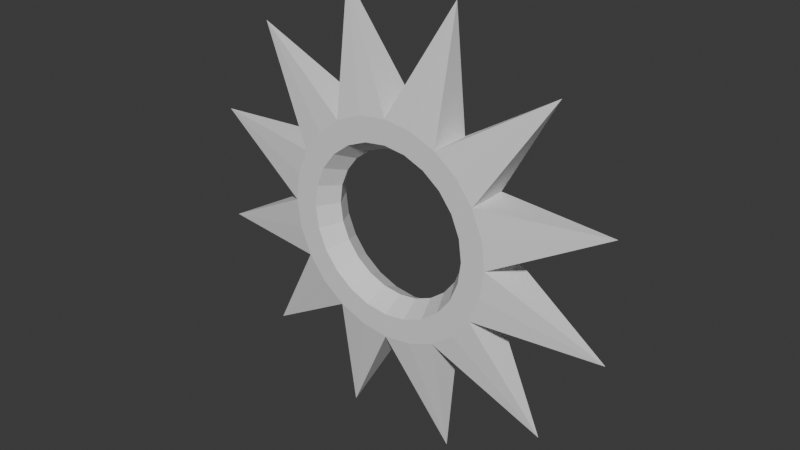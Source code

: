 # Source: angel.blend  (saved by Blender 4.0.36; exported with 4.5.12 LTS)
import bpy
from mathutils import Matrix  # noqa: F401  (used for matrix-valued properties, if any)

bpy.ops.wm.read_factory_settings(use_empty=True)
scene = bpy.context.scene
scene.name = 'Scene'

# ---- collections
col_collection = bpy.data.collections.new('Collection'); scene.collection.children.link(col_collection)

# ---- world
world_world = bpy.data.worlds.new('World'); scene.world = world_world
world_world.use_nodes = True; world_world.node_tree.nodes.clear()
_N = world_world.node_tree.nodes; _L = world_world.node_tree.links
n0 = _N.new('ShaderNodeOutputWorld'); n0.name = 'World Output'; n0.location = (300, 300)
n1 = _N.new('ShaderNodeBackground'); n1.name = 'Background'; n1.location = (10, 300)
n1.inputs[0].default_value = (0.05088, 0.05088, 0.05088, 1.0)
_L.new(n1.outputs[0], n0.inputs[0])
n0.is_active_output = True
world_world.color = (0.05088, 0.05088, 0.05088)
world_world.use_sun_shadow = False
world_world.sun_shadow_jitter_overblur = 0.0

# ---- meshes
me_torus = bpy.data.meshes.new('Torus')
me_torus.from_pydata([(0.3735, -1.91e-08, 0.07188), (0.2905, -1.91e-08, 0.07188), (0.249, -1.91e-08, -2.861e-11), (0.2905, -1.91e-08, -0.07188), (0.3735, -1.91e-08, -0.07188), (0.7482, 0.2005, -2.861e-11), (0.3608, 0.09666, 0.07188), (0.2806, 0.07518, 0.07188), (0.2405, 0.06444, -2.861e-11), (0.2806, 0.07518, -0.07188), (0.3608, 0.09666, -0.07188), (0.3234, 0.1867, 0.07188), (0.2516, 0.1452, 0.07188), (0.2156, 0.1245, -2.861e-11), (0.2516, 0.1452, -0.07188), (0.3234, 0.1867, -0.07188), (0.5477, 0.5477, -2.861e-11), (0.2641, 0.2641, 0.07188), (0.2054, 0.2054, 0.07188), (0.1761, 0.1761, -2.861e-11), (0.2054, 0.2054, -0.07188), (0.2641, 0.2641, -0.07188), (0.1867, 0.3234, 0.07188), (0.1452, 0.2516, 0.07188), (0.1245, 0.2156, -2.861e-11), (0.1452, 0.2516, -0.07188), (0.1867, 0.3234, -0.07188), (0.2005, 0.7482, -2.861e-11), (0.09666, 0.3608, 0.07188), (0.07518, 0.2806, 0.07188), (0.06444, 0.2405, -2.861e-11), (0.07518, 0.2806, -0.07188), (0.09666, 0.3608, -0.07188), (-2.743e-08, 0.3735, 0.07188), (-3.37e-08, 0.2905, 0.07188), (-3.683e-08, 0.249, -2.861e-11), (-3.37e-08, 0.2905, -0.07188), (-2.743e-08, 0.3735, -0.07188), (-0.2005, 0.7482, -2.861e-11), (-0.09666, 0.3608, 0.07188), (-0.07518, 0.2806, 0.07188), (-0.06444, 0.2405, -2.861e-11), (-0.07518, 0.2806, -0.07188), (-0.09666, 0.3608, -0.07188), (-0.1867, 0.3234, 0.07188), (-0.1452, 0.2516, 0.07188), (-0.1245, 0.2156, -2.861e-11), (-0.1452, 0.2516, -0.07188), (-0.1867, 0.3234, -0.07188), (-0.5477, 0.5477, -2.861e-11), (-0.2641, 0.2641, 0.07188), (-0.2054, 0.2054, 0.07188), (-0.1761, 0.1761, -2.861e-11), (-0.2054, 0.2054, -0.07188), (-0.2641, 0.2641, -0.07188), (-0.3234, 0.1867, 0.07188), (-0.2516, 0.1452, 0.07188), (-0.2156, 0.1245, -2.861e-11), (-0.2516, 0.1452, -0.07188), (-0.3234, 0.1867, -0.07188), (-0.7482, 0.2005, -2.861e-11), (-0.3608, 0.09666, 0.07188), (-0.2806, 0.07518, 0.07188), (-0.2405, 0.06444, -2.861e-11), (-0.2806, 0.07518, -0.07188), (-0.3608, 0.09666, -0.07188), (-0.3735, 1.355e-08, 0.07188), (-0.2905, 6.297e-09, 0.07188), (-0.249, 2.669e-09, -2.861e-11), (-0.2905, 6.297e-09, -0.07188), (-0.3735, 1.355e-08, -0.07188), (-0.7482, -0.2005, -2.861e-11), (-0.3608, -0.09666, 0.07188), (-0.2806, -0.07518, 0.07188), (-0.2405, -0.06444, -2.861e-11), (-0.2806, -0.07518, -0.07188), (-0.3608, -0.09666, -0.07188), (-0.3234, -0.1867, 0.07188), (-0.2516, -0.1452, 0.07188), (-0.2156, -0.1245, -2.861e-11), (-0.2516, -0.1452, -0.07188), (-0.3234, -0.1867, -0.07188), (-0.5477, -0.5477, -2.861e-11), (-0.2641, -0.2641, 0.07188), (-0.2054, -0.2054, 0.07188), (-0.1761, -0.1761, -2.861e-11), (-0.2054, -0.2054, -0.07188), (-0.2641, -0.2641, -0.07188), (-0.1867, -0.3234, 0.07188), (-0.1452, -0.2516, 0.07188), (-0.1245, -0.2156, -2.861e-11), (-0.1452, -0.2516, -0.07188), (-0.1867, -0.3234, -0.07188), (-0.2005, -0.7482, -2.861e-11), (-0.09666, -0.3608, 0.07188), (-0.07518, -0.2806, 0.07188), (-0.06444, -0.2405, -2.861e-11), (-0.07518, -0.2806, -0.07188), (-0.09666, -0.3608, -0.07188), (-2.743e-08, -0.3735, 0.07188), (-3.37e-08, -0.2905, 0.07188), (-3.683e-08, -0.249, -2.861e-11), (-3.37e-08, -0.2905, -0.07188), (-2.743e-08, -0.3735, -0.07188), (0.2005, -0.7482, -2.861e-11), (0.09666, -0.3608, 0.07188), (0.07518, -0.2806, 0.07188), (0.06444, -0.2405, -2.861e-11), (0.07518, -0.2806, -0.07188), (0.09666, -0.3608, -0.07188), (0.1867, -0.3234, 0.07188), (0.1452, -0.2516, 0.07188), (0.1245, -0.2156, -2.861e-11), (0.1452, -0.2516, -0.07188), (0.1867, -0.3234, -0.07188), (0.5477, -0.5477, -2.861e-11), (0.2641, -0.2641, 0.07188), (0.2054, -0.2054, 0.07188), (0.1761, -0.1761, -2.861e-11), (0.2054, -0.2054, -0.07188), (0.2641, -0.2641, -0.07188), (0.3234, -0.1867, 0.07188), (0.2516, -0.1452, 0.07188), (0.2156, -0.1245, -2.861e-11), (0.2516, -0.1452, -0.07188), (0.3234, -0.1867, -0.07188), (0.7482, -0.2005, -2.861e-11), (0.3608, -0.09666, 0.07188), (0.2806, -0.07518, 0.07188), (0.2405, -0.06444, -2.861e-11), (0.2806, -0.07518, -0.07188), (0.3608, -0.09666, -0.07188)], [], [(110, 115, 116), (0, 6, 7, 1), (1, 7, 8, 2), (2, 8, 9, 3), (3, 9, 10, 4), (32, 27, 26), (116, 115, 121), (6, 11, 12, 7), (7, 12, 13, 8), (8, 13, 14, 9), (9, 14, 15, 10), (49, 54, 59), (126, 127, 121), (11, 17, 18, 12), (12, 18, 19, 13), (13, 19, 20, 14), (14, 20, 21, 15), (104, 110, 105), (93, 99, 94), (17, 22, 23, 18), (18, 23, 24, 19), (19, 24, 25, 20), (20, 25, 26, 21), (50, 44, 49), (126, 131, 4), (22, 28, 29, 23), (23, 29, 30, 24), (24, 30, 31, 25), (25, 31, 32, 26), (82, 88, 83), (71, 77, 72), (28, 33, 34, 29), (29, 34, 35, 30), (30, 35, 36, 31), (31, 36, 37, 32), (61, 55, 60), (10, 15, 5), (33, 39, 40, 34), (34, 40, 41, 35), (35, 41, 42, 36), (36, 42, 43, 37), (61, 60, 66), (50, 49, 55), (39, 44, 45, 40), (40, 45, 46, 41), (41, 46, 47, 42), (42, 47, 48, 43), (60, 65, 70), (0, 5, 6), (44, 50, 51, 45), (45, 51, 52, 46), (46, 52, 53, 47), (47, 53, 54, 48), (39, 38, 44), (5, 11, 6), (50, 55, 56, 51), (51, 56, 57, 52), (52, 57, 58, 53), (53, 58, 59, 54), (76, 81, 71), (11, 16, 17), (55, 61, 62, 56), (56, 62, 63, 57), (57, 63, 64, 58), (58, 64, 65, 59), (27, 33, 28), (109, 104, 103), (61, 66, 67, 62), (62, 67, 68, 63), (63, 68, 69, 64), (64, 69, 70, 65), (72, 66, 71), (21, 26, 16), (66, 72, 73, 67), (67, 73, 74, 68), (68, 74, 75, 69), (69, 75, 76, 70), (98, 93, 92), (87, 82, 81), (72, 77, 78, 73), (73, 78, 79, 74), (74, 79, 80, 75), (75, 80, 81, 76), (77, 82, 83), (32, 37, 27), (77, 83, 84, 78), (78, 84, 85, 79), (79, 85, 86, 80), (80, 86, 87, 81), (70, 76, 71), (59, 65, 60), (83, 88, 89, 84), (84, 89, 90, 85), (85, 90, 91, 86), (86, 91, 92, 87), (87, 92, 82), (22, 27, 28), (88, 94, 95, 89), (89, 95, 96, 90), (90, 96, 97, 91), (91, 97, 98, 92), (131, 126, 125), (21, 16, 15), (94, 99, 100, 95), (95, 100, 101, 96), (96, 101, 102, 97), (97, 102, 103, 98), (98, 103, 93), (115, 120, 125), (99, 105, 106, 100), (100, 106, 107, 101), (101, 107, 108, 102), (102, 108, 109, 103), (4, 10, 5), (54, 49, 48), (105, 110, 111, 106), (106, 111, 112, 107), (107, 112, 113, 108), (108, 113, 114, 109), (109, 114, 104), (33, 38, 39), (110, 116, 117, 111), (111, 117, 118, 112), (112, 118, 119, 113), (113, 119, 120, 114), (115, 114, 120), (17, 16, 22), (116, 121, 122, 117), (117, 122, 123, 118), (118, 123, 124, 119), (119, 124, 125, 120), (99, 104, 105), (38, 43, 48), (121, 127, 128, 122), (122, 128, 129, 123), (123, 129, 130, 124), (124, 130, 131, 125), (38, 37, 43), (126, 0, 127), (127, 0, 1, 128), (128, 1, 2, 129), (129, 2, 3, 130), (130, 3, 4, 131), (88, 93, 94), (4, 5, 0), (4, 0, 126), (77, 81, 82), (92, 88, 82), (88, 92, 93), (103, 99, 93), (99, 103, 104), (114, 110, 104), (110, 114, 115), (121, 115, 125), (125, 126, 121), (15, 11, 5), (11, 15, 16), (81, 77, 71), (70, 71, 66), (66, 60, 70), (59, 60, 55), (55, 49, 59), (48, 49, 44), (44, 38, 48), (33, 37, 38), (37, 33, 27), (22, 26, 27), (26, 22, 16)])
_uv = me_torus.uv_layers.new(name='UVMap')
_uv.uv.foreach_set('vector', [0.0, 0.0, 0.0, 0.0, 0.375, 0.6667, 0.5, 0.6667, 0.5417, 0.6667, 0.5417, 0.8333, 0.5, 0.8333, 0.5, 0.8333, 0.5417, 0.8333, 0.5417, 1.0, 0.5, 1.0, 0.5, -1.11e-16, 0.5417, -1.11e-16, 0.5417, 0.1667, 0.5, 0.1667, 0.5, 0.1667, 0.5417, 0.1667, 0.5417, 0.3333, 0.5, 0.3333, 0.7083, 0.3333, 0.7083, 0.5, 0.0, 0.0, 0.375, 0.6667, 0.0, 0.0, 0.4167, 0.6667, 0.5417, 0.6667, 0.5833, 0.6667, 0.5833, 0.8333, 0.5417, 0.8333, 0.5417, 0.8333, 0.5833, 0.8333, 0.5833, 1.0, 0.5417, 1.0, 0.5417, -1.11e-16, 0.5833, -1.11e-16, 0.5833, 0.1667, 0.5417, 0.1667, 0.5417, 0.1667, 0.5833, 0.1667, 0.5833, 0.3333, 0.5417, 0.3333, 0.0, 0.0, 0.875, 0.3333, 0.0, 0.0, 0.0, 0.0, 0.4583, 0.6667, 0.0, 0.0, 0.5833, 0.6667, 0.625, 0.6667, 0.625, 0.8333, 0.5833, 0.8333, 0.5833, 0.8333, 0.625, 0.8333, 0.625, 1.0, 0.5833, 1.0, 0.5833, -1.11e-16, 0.625, -1.11e-16, 0.625, 0.1667, 0.5833, 0.1667, 0.5833, 0.1667, 0.625, 0.1667, 0.625, 0.3333, 0.5833, 0.3333, 0.0, 0.0, 0.0, 0.0, 0.2917, 0.6667, 0.0, 0.0, 0.0, 0.0, 0.2083, 0.6667, 0.625, 0.6667, 0.6667, 0.6667, 0.6667, 0.8333, 0.625, 0.8333, 0.625, 0.8333, 0.6667, 0.8333, 0.6667, 1.0, 0.625, 1.0, 0.625, -1.11e-16, 0.6667, -1.11e-16, 0.6667, 0.1667, 0.625, 0.1667, 0.625, 0.1667, 0.6667, 0.1667, 0.6667, 0.3333, 0.625, 0.3333, 0.875, 0.6667, 0.0, 0.0, 0.875, 0.5, 0.0, 0.0, 0.4583, 0.3333, 0.0, 0.0, 0.6667, 0.6667, 0.7083, 0.6667, 0.7083, 0.8333, 0.6667, 0.8333, 0.6667, 0.8333, 0.7083, 0.8333, 0.7083, 1.0, 0.6667, 1.0, 0.6667, -1.11e-16, 0.7083, -1.11e-16, 0.7083, 0.1667, 0.6667, 0.1667, 0.6667, 0.1667, 0.7083, 0.1667, 0.7083, 0.3333, 0.6667, 0.3333, 0.0, 0.0, 0.0, 0.0, 0.125, 0.6667, 0.0, 0.0, 0.0, 0.0, 0.04167, 0.6667, 0.7083, 0.6667, 0.75, 0.6667, 0.75, 0.8333, 0.7083, 0.8333, 0.7083, 0.8333, 0.75, 0.8333, 0.75, 1.0, 0.7083, 1.0, 0.7083, -1.11e-16, 0.75, -1.11e-16, 0.75, 0.1667, 0.7083, 0.1667, 0.7083, 0.1667, 0.75, 0.1667, 0.75, 0.3333, 0.7083, 0.3333, 0.9583, 0.6667, 0.0, 0.0, 0.9583, 0.5, 0.5417, 0.3333, 0.5833, 0.3333, 0.0, 0.0, 0.75, 0.6667, 0.7917, 0.6667, 0.7917, 0.8333, 0.75, 0.8333, 0.75, 0.8333, 0.7917, 0.8333, 0.7917, 1.0, 0.75, 1.0, 0.75, -1.11e-16, 0.7917, -1.11e-16, 0.7917, 0.1667, 0.75, 0.1667, 0.75, 0.1667, 0.7917, 0.1667, 0.7917, 0.3333, 0.75, 0.3333, 0.9583, 0.6667, 0.0, 0.0, 1.0, 0.6667, 0.875, 0.6667, 0.0, 0.0, 0.9167, 0.6667, 0.7917, 0.6667, 0.8333, 0.6667, 0.8333, 0.8333, 0.7917, 0.8333, 0.7917, 0.8333, 0.8333, 0.8333, 0.8333, 1.0, 0.7917, 1.0, 0.7917, -1.11e-16, 0.8333, -1.11e-16, 0.8333, 0.1667, 0.7917, 0.1667, 0.7917, 0.1667, 0.8333, 0.1667, 0.8333, 0.3333, 0.7917, 0.3333, 0.0, 0.0, 0.9583, 0.3333, 0.0, 0.0, 0.0, 0.0, 0.0, 0.0, 0.0, 0.0, 0.8333, 0.6667, 0.875, 0.6667, 0.875, 0.8333, 0.8333, 0.8333, 0.8333, 0.8333, 0.875, 0.8333, 0.875, 1.0, 0.8333, 1.0, 0.8333, -1.11e-16, 0.875, -1.11e-16, 0.875, 0.1667, 0.8333, 0.1667, 0.8333, 0.1667, 0.875, 0.1667, 0.875, 0.3333, 0.8333, 0.3333, 0.7917, 0.6667, 0.0, 0.0, 0.8333, 0.6667, 0.0, 0.0, 0.0, 0.0, 0.5417, 0.6667, 0.875, 0.6667, 0.9167, 0.6667, 0.9167, 0.8333, 0.875, 0.8333, 0.875, 0.8333, 0.9167, 0.8333, 0.9167, 1.0, 0.875, 1.0, 0.875, -1.11e-16, 0.9167, -1.11e-16, 0.9167, 0.1667, 0.875, 0.1667, 0.875, 0.1667, 0.9167, 0.1667, 0.9167, 0.3333, 0.875, 0.3333, 0.04167, 0.3333, 0.08333, 0.3333, 0.0, 0.0, 0.0, 0.0, 0.0, 0.0, 0.625, 0.6667, 0.9167, 0.6667, 0.9583, 0.6667, 0.9583, 0.8333, 0.9167, 0.8333, 0.9167, 0.8333, 0.9583, 0.8333, 0.9583, 1.0, 0.9167, 1.0, 0.9167, -1.11e-16, 0.9583, -1.11e-16, 0.9583, 0.1667, 0.9167, 0.1667, 0.9167, 0.1667, 0.9583, 0.1667, 0.9583, 0.3333, 0.9167, 0.3333, 0.0, 0.0, 0.0, 0.0, 0.7083, 0.6667, 0.2917, 0.3333, 0.2917, 0.5, 0.0, 0.0, 0.9583, 0.6667, 1.0, 0.6667, 1.0, 0.8333, 0.9583, 0.8333, 0.9583, 0.8333, 1.0, 0.8333, 1.0, 1.0, 0.9583, 1.0, 0.9583, -1.11e-16, 1.0, -1.11e-16, 1.0, 0.1667, 0.9583, 0.1667, 0.9583, 0.1667, 1.0, 0.1667, 1.0, 0.3333, 0.9583, 0.3333, 0.04167, 0.6667, 0.0, 0.0, 0.04167, 0.5, 0.625, 0.3333, 0.6667, 0.3333, 0.0, 0.0, -4.441e-16, 0.6667, 0.04167, 0.6667, 0.04167, 0.8333, -4.441e-16, 0.8333, -4.441e-16, 0.8333, 0.04167, 0.8333, 0.04167, 1.0, -4.441e-16, 1.0, -4.441e-16, -1.11e-16, 0.04167, -1.11e-16, 0.04167, 0.1667, -4.441e-16, 0.1667, -4.441e-16, 0.1667, 0.04167, 0.1667, 0.04167, 0.3333, -4.441e-16, 0.3333, 0.2083, 0.3333, 0.0, 0.0, 0.0, 0.0, 0.125, 0.3333, 0.0, 0.0, 0.0, 0.0, 0.04167, 0.6667, 0.08333, 0.6667, 0.08333, 0.8333, 0.04167, 0.8333, 0.04167, 0.8333, 0.08333, 0.8333, 0.08333, 1.0, 0.04167, 1.0, 0.04167, -1.11e-16, 0.08333, -1.11e-16, 0.08333, 0.1667, 0.04167, 0.1667, 0.04167, 0.1667, 0.08333, 0.1667, 0.08333, 0.3333, 0.04167, 0.3333, 0.0, 0.0, 0.0, 0.0, 0.125, 0.6667, 0.7083, 0.3333, 0.0, 0.0, 0.7083, 0.5, 0.08333, 0.6667, 0.125, 0.6667, 0.125, 0.8333, 0.08333, 0.8333, 0.08333, 0.8333, 0.125, 0.8333, 0.125, 1.0, 0.08333, 1.0, 0.08333, -1.11e-16, 0.125, -1.11e-16, 0.125, 0.1667, 0.08333, 0.1667, 0.08333, 0.1667, 0.125, 0.1667, 0.125, 0.3333, 0.08333, 0.3333, 0.0, 0.0, 0.04167, 0.3333, 0.0, 0.0, 0.0, 0.0, 0.9583, 0.3333, 0.0, 0.0, 0.125, 0.6667, 0.1667, 0.6667, 0.1667, 0.8333, 0.125, 0.8333, 0.125, 0.8333, 0.1667, 0.8333, 0.1667, 1.0, 0.125, 1.0, 0.125, -1.11e-16, 0.1667, -1.11e-16, 0.1667, 0.1667, 0.125, 0.1667, 0.125, 0.1667, 0.1667, 0.1667, 0.1667, 0.3333, 0.125, 0.3333, 0.125, 0.3333, 0.1667, 0.3333, 0.0, 0.0, 0.0, 0.0, 0.0, 0.0, 0.7083, 0.6667, 0.1667, 0.6667, 0.2083, 0.6667, 0.2083, 0.8333, 0.1667, 0.8333, 0.1667, 0.8333, 0.2083, 0.8333, 0.2083, 1.0, 0.1667, 1.0, 0.1667, -1.11e-16, 0.2083, -1.11e-16, 0.2083, 0.1667, 0.1667, 0.1667, 0.1667, 0.1667, 0.2083, 0.1667, 0.2083, 0.3333, 0.1667, 0.3333, 0.4583, 0.3333, 0.0, 0.0, 0.4167, 0.3333, 0.625, 0.3333, 0.0, 0.0, 0.0, 0.0, 0.2083, 0.6667, 0.25, 0.6667, 0.25, 0.8333, 0.2083, 0.8333, 0.2083, 0.8333, 0.25, 0.8333, 0.25, 1.0, 0.2083, 1.0, 0.2083, -1.11e-16, 0.25, -1.11e-16, 0.25, 0.1667, 0.2083, 0.1667, 0.2083, 0.1667, 0.25, 0.1667, 0.25, 0.3333, 0.2083, 0.3333, 0.2083, 0.3333, 0.25, 0.3333, 0.0, 0.0, 0.0, 0.0, 0.375, 0.3333, 0.0, 0.0, 0.25, 0.6667, 0.2917, 0.6667, 0.2917, 0.8333, 0.25, 0.8333, 0.25, 0.8333, 0.2917, 0.8333, 0.2917, 1.0, 0.25, 1.0, 0.25, -1.11e-16, 0.2917, -1.11e-16, 0.2917, 0.1667, 0.25, 0.1667, 0.25, 0.1667, 0.2917, 0.1667, 0.2917, 0.3333, 0.25, 0.3333, 0.0, 0.0, 0.5417, 0.3333, 0.0, 0.0, 0.875, 0.3333, 0.0, 0.0, 0.8333, 0.3333, 0.2917, 0.6667, 0.3333, 0.6667, 0.3333, 0.8333, 0.2917, 0.8333, 0.2917, 0.8333, 0.3333, 0.8333, 0.3333, 1.0, 0.2917, 1.0, 0.2917, -1.11e-16, 0.3333, -1.11e-16, 0.3333, 0.1667, 0.2917, 0.1667, 0.2917, 0.1667, 0.3333, 0.1667, 0.3333, 0.3333, 0.2917, 0.3333, 0.2917, 0.3333, 0.0, 0.0, 0.2917, 0.5, 0.0, 0.0, 0.0, 0.0, 0.7917, 0.6667, 0.3333, 0.6667, 0.375, 0.6667, 0.375, 0.8333, 0.3333, 0.8333, 0.3333, 0.8333, 0.375, 0.8333, 0.375, 1.0, 0.3333, 1.0, 0.3333, -1.11e-16, 0.375, -1.11e-16, 0.375, 0.1667, 0.3333, 0.1667, 0.3333, 0.1667, 0.375, 0.1667, 0.375, 0.3333, 0.3333, 0.3333, 0.0, 0.0, 0.0, 0.0, 0.375, 0.3333, 0.625, 0.6667, 0.0, 0.0, 0.0, 0.0, 0.375, 0.6667, 0.4167, 0.6667, 0.4167, 0.8333, 0.375, 0.8333, 0.375, 0.8333, 0.4167, 0.8333, 0.4167, 1.0, 0.375, 1.0, 0.375, -1.11e-16, 0.4167, -1.11e-16, 0.4167, 0.1667, 0.375, 0.1667, 0.375, 0.1667, 0.4167, 0.1667, 0.4167, 0.3333, 0.375, 0.3333, 0.0, 0.0, 0.0, 0.0, 0.2917, 0.6667, 0.0, 0.0, 0.7917, 0.3333, 0.0, 0.0, 0.4167, 0.6667, 0.4583, 0.6667, 0.4583, 0.8333, 0.4167, 0.8333, 0.4167, 0.8333, 0.4583, 0.8333, 0.4583, 1.0, 0.4167, 1.0, 0.4167, -1.11e-16, 0.4583, -1.11e-16, 0.4583, 0.1667, 0.4167, 0.1667, 0.4167, 0.1667, 0.4583, 0.1667, 0.4583, 0.3333, 0.4167, 0.3333, 0.0, 0.0, 0.0, 0.0, 0.7917, 0.3333, 0.0, 0.0, 0.0, 0.0, 0.0, 0.0, 0.4583, 0.6667, 0.5, 0.6667, 0.5, 0.8333, 0.4583, 0.8333, 0.4583, 0.8333, 0.5, 0.8333, 0.5, 1.0, 0.4583, 1.0, 0.4583, -1.11e-16, 0.5, -1.11e-16, 0.5, 0.1667, 0.4583, 0.1667, 0.4583, 0.1667, 0.5, 0.1667, 0.5, 0.3333, 0.4583, 0.3333, 0.0, 0.0, 0.0, 0.0, 0.2083, 0.6667, 0.0, 0.0, 0.0, 0.0, 0.0, 0.0, 0.0, 0.0, 0.0, 0.0, 0.0, 0.0, 0.0, 0.0, 0.0, 0.0, 0.0, 0.0, 0.1667, 0.3333, 0.0, 0.0, 0.0, 0.0, 0.0, 0.0, 0.0, 0.0, 0.0, 0.0, 0.25, 0.3333, 0.0, 0.0, 0.0, 0.0, 0.0, 0.0, 0.0, 0.0, 0.0, 0.0, 0.0, 0.0, 0.0, 0.0, 0.2917, 0.5, 0.0, 0.0, 0.0, 0.0, 0.0, 0.0, 0.4167, 0.6667, 0.0, 0.0, 0.0, 0.0, 0.4167, 0.3333, 0.0, 0.0, 0.0, 0.0, 0.5833, 0.3333, 0.0, 0.0, 0.0, 0.0, 0.0, 0.0, 0.0, 0.0, 0.0, 0.0, 0.08333, 0.3333, 0.0, 0.0, 0.0, 0.0, 0.0, 0.0, 0.0, 0.0, 0.0, 0.0, 1.0, 0.6667, 0.0, 0.0, 0.0, 0.0, 0.0, 0.0, 0.0, 0.0, 0.0, 0.0, 0.9167, 0.6667, 0.0, 0.0, 0.0, 0.0, 0.8333, 0.3333, 0.0, 0.0, 0.0, 0.0, 0.8333, 0.6667, 0.0, 0.0, 0.0, 0.0, 0.0, 0.0, 0.0, 0.0, 0.0, 0.0, 0.0, 0.0, 0.0, 0.0, 0.7083, 0.5, 0.0, 0.0, 0.0, 0.0, 0.0, 0.0, 0.6667, 0.3333, 0.0, 0.0, 0.0, 0.0])
me_torus.update()

# ---- objects
ob_angel_colonly = bpy.data.objects.new('Angel-colonly', me_torus)

# ---- transforms, parenting, visibility, modifiers, constraints
ob_angel_colonly.location = (0.0, 0.0, 0.0)
ob_angel_colonly.rotation_euler = (1.571, -0.0, 0.0)

# ---- collection membership
col_collection.objects.link(ob_angel_colonly)

# ---- scene / render settings (as saved in the file)
scene.frame_start = 1; scene.frame_end = 250; scene.frame_set(1)
scene.render.engine = 'BLENDER_EEVEE_NEXT'
scene.cycles.sampling_pattern = 'TABULATED_SOBOL'
bpy.context.view_layer.update()

# ---- added for rendering (the .blend has no active camera and no usable light): camera, sun
cam_auto = bpy.data.cameras.new('AutoCamera')
cam_auto.lens = 50.0
cam_auto.sensor_width = 36.0
cam_auto.clip_end = 1000.0
ob_auto_camera = bpy.data.objects.new('AutoCamera', cam_auto)
scene.collection.objects.link(ob_auto_camera)
ob_auto_camera.location = (1.96237, -2.35485, 1.5699)
ob_auto_camera.rotation_euler = (1.09748, -7.21219e-08, 0.694738)
scene.camera = ob_auto_camera
light_auto_sun = bpy.data.lights.new('AutoSun', 'SUN')
light_auto_sun.energy = 3.0
light_auto_sun.angle = 0.0523599
ob_auto_sun = bpy.data.objects.new('AutoSun', light_auto_sun)
scene.collection.objects.link(ob_auto_sun)
ob_auto_sun.rotation_euler = (0.872665, 0.174533, 0.523599)
bpy.context.view_layer.update()
